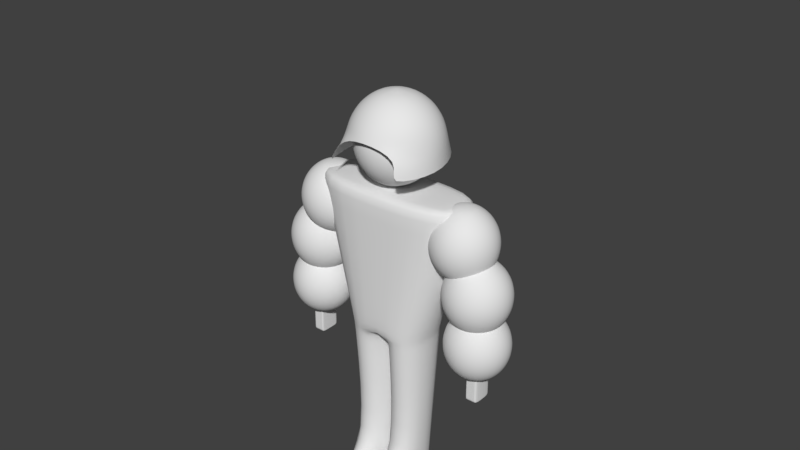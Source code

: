 # Source: knight_model_base.blend  (saved by Blender 2.79.0; exported with 4.5.12 LTS)
import bpy
from mathutils import Matrix  # noqa: F401  (used for matrix-valued properties, if any)

bpy.ops.wm.read_factory_settings(use_empty=True)
scene = bpy.context.scene
scene.name = 'Scene'

# ---- collections
col_collection_1 = bpy.data.collections.new('Collection 1'); scene.collection.children.link(col_collection_1)

# ---- world
world_world = bpy.data.worlds.new('World'); scene.world = world_world
world_world.color = (0.05088, 0.05088, 0.05088)
world_world.use_sun_shadow = False
world_world.sun_shadow_jitter_overblur = 0.0
world_world.cycles.sampling_method = 'MANUAL'

# ---- meshes
me_cube_001 = bpy.data.meshes.new('Cube.001')
me_cube_001.from_pydata([(1.548, -1.173, -1.858), (3.139, -1.173, 3.549), (1.548, 1.173, -1.858), (3.139, 1.173, 3.549), (2.774, 1.342, 2.274), (2.774, -2.754e-07, 3.617), (3.137, 0.3632, 3.514), (3.445, 0.6711, 3.223), (3.651, 0.8768, 2.788), (3.723, 0.9491, 2.274), (3.651, 0.8768, 1.761), (3.445, 0.6711, 1.325), (3.137, 0.3632, 1.034), (3.288, -1.354e-07, 3.514), (3.723, -1.154e-07, 3.223), (4.014, -1.154e-07, 2.788), (4.116, -1.554e-07, 2.274), (4.014, -1.154e-07, 1.761), (3.723, -1.154e-07, 1.325), (3.288, -1.354e-07, 1.034), (2.774, -1.321e-07, 0.9322), (3.137, -0.3632, 3.514), (3.445, -0.6711, 3.223), (3.651, -0.8768, 2.788), (3.723, -0.9491, 2.274), (3.651, -0.8768, 1.761), (3.445, -0.6711, 1.325), (3.137, -0.3632, 1.034), (2.774, -0.5136, 3.514), (2.774, -0.9491, 3.223), (2.774, -1.24, 2.788), (2.774, -1.342, 2.274), (2.774, -1.24, 1.761), (2.774, -0.9491, 1.325), (2.774, -0.5136, 1.034), (2.411, -0.3632, 3.514), (2.103, -0.6711, 3.223), (1.897, -0.8768, 2.788), (1.825, -0.9491, 2.274), (1.897, -0.8768, 1.761), (2.103, -0.6711, 1.325), (2.411, -0.3632, 1.034), (2.26, -1.154e-07, 3.514), (1.825, -1.154e-07, 3.223), (1.534, -1.954e-07, 2.788), (1.432, -1.154e-07, 2.274), (1.534, -1.954e-07, 1.761), (1.825, -1.154e-07, 1.325), (2.26, -1.154e-07, 1.034), (2.411, 0.3632, 3.514), (2.103, 0.6711, 3.223), (1.897, 0.8768, 2.788), (1.825, 0.9491, 2.274), (1.897, 0.8768, 1.761), (2.103, 0.6711, 1.325), (2.411, 0.3632, 1.034), (2.774, 0.5136, 3.514), (2.774, 0.9491, 3.223), (2.774, 1.24, 2.788), (2.774, 1.24, 1.761), (2.774, 0.9491, 1.325), (2.774, 0.5136, 1.034), (3.369, 1.346, 0.5705), (3.369, -4.245e-08, 1.916), (3.733, 0.3642, 1.814), (4.042, 0.673, 1.522), (4.248, 0.8793, 1.086), (4.321, 0.9517, 0.5705), (4.248, 0.8793, 0.05542), (4.042, 0.673, -0.3812), (3.733, 0.3642, -0.673), (3.884, 9.794e-08, 1.814), (4.321, 1.18e-07, 1.522), (4.613, 1.18e-07, 1.086), (4.715, 7.788e-08, 0.5705), (4.613, 1.18e-07, 0.05542), (4.321, 1.18e-07, -0.3812), (3.884, 9.794e-08, -0.673), (3.369, 1.013e-07, -0.7754), (3.733, -0.3642, 1.814), (4.042, -0.673, 1.522), (4.248, -0.8793, 1.086), (4.321, -0.9517, 0.5705), (4.248, -0.8793, 0.05542), (4.042, -0.673, -0.3812), (3.733, -0.3642, -0.673), (3.369, -0.5151, 1.814), (3.369, -0.9517, 1.522), (3.369, -1.243, 1.086), (3.369, -1.346, 0.5705), (3.369, -1.243, 0.05542), (3.369, -0.9517, -0.3812), (3.369, -0.5151, -0.673), (3.005, -0.3642, 1.814), (2.696, -0.673, 1.522), (2.49, -0.8793, 1.086), (2.417, -0.9517, 0.5705), (2.49, -0.8793, 0.05542), (2.696, -0.673, -0.3812), (3.005, -0.3642, -0.673), (2.854, 1.18e-07, 1.814), (2.417, 1.18e-07, 1.522), (2.126, 3.777e-08, 1.086), (2.023, 1.18e-07, 0.5705), (2.126, 3.777e-08, 0.05542), (2.417, 1.18e-07, -0.3812), (2.854, 1.18e-07, -0.673), (3.005, 0.3642, 1.814), (2.696, 0.673, 1.522), (2.49, 0.8793, 1.086), (2.417, 0.9517, 0.5705), (2.49, 0.8793, 0.05542), (2.696, 0.673, -0.3812), (3.005, 0.3642, -0.673), (3.369, 0.5151, 1.814), (3.369, 0.9517, 1.522), (3.369, 1.243, 1.086), (3.369, 1.243, 0.05542), (3.369, 0.9517, -0.3812), (3.369, 0.5151, -0.673), (3.438, 1.304, -1.259), (3.438, 2.127e-07, 0.04554), (3.791, 0.3529, -0.05375), (4.09, 0.6522, -0.3365), (4.29, 0.8521, -0.7596), (4.36, 0.9223, -1.259), (4.29, 0.8521, -1.758), (4.09, 0.6522, -2.181), (3.791, 0.3529, -2.464), (3.937, 3.487e-07, -0.05375), (4.36, 3.682e-07, -0.3365), (4.643, 3.682e-07, -0.7596), (4.742, 3.293e-07, -1.259), (4.643, 3.682e-07, -1.758), (4.36, 3.682e-07, -2.181), (3.937, 3.487e-07, -2.464), (3.438, 3.519e-07, -2.563), (3.791, -0.3529, -0.05375), (4.09, -0.6522, -0.3365), (4.29, -0.8521, -0.7596), (4.36, -0.9223, -1.259), (4.29, -0.8521, -1.758), (4.09, -0.6522, -2.181), (3.791, -0.3529, -2.464), (3.438, -0.4991, -0.05375), (3.438, -0.9223, -0.3365), (3.438, -1.205, -0.7596), (3.438, -1.304, -1.259), (3.438, -1.205, -1.758), (3.438, -0.9223, -2.181), (3.438, -0.4991, -2.464), (3.085, -0.3529, -0.05375), (2.786, -0.6522, -0.3365), (2.586, -0.8521, -0.7596), (2.516, -0.9223, -1.259), (2.586, -0.8521, -1.758), (2.786, -0.6522, -2.181), (3.085, -0.3529, -2.464), (2.939, 3.682e-07, -0.05375), (2.516, 3.682e-07, -0.3365), (2.233, 2.904e-07, -0.7596), (2.134, 3.682e-07, -1.259), (2.233, 2.904e-07, -1.758), (2.516, 3.682e-07, -2.181), (2.939, 3.682e-07, -2.464), (3.085, 0.3529, -0.05375), (2.786, 0.6522, -0.3365), (2.586, 0.8521, -0.7596), (2.516, 0.9223, -1.259), (2.586, 0.8521, -1.758), (2.786, 0.6522, -2.181), (3.085, 0.3529, -2.464), (3.438, 0.4991, -0.05375), (3.438, 0.9223, -0.3365), (3.438, 1.205, -0.7596), (3.438, 1.205, -1.758), (3.438, 0.9223, -2.181), (3.438, 0.4991, -2.464), (0.0, 1.173, -1.858), (2.384e-07, 1.173, 3.549), (0.0, -1.173, -1.858), (2.384e-07, -1.173, 3.549), (3.088, 1.173, 3.375), (3.088, -1.173, 3.375), (2.353e-07, -1.173, 3.375), (2.353e-07, 1.173, 3.375), (1.736, 1.173, -1.22), (1.736, -1.173, -1.22), (0.0, -1.173, -1.22), (0.0, 1.173, -1.22), (0.0, 1.669, 5.065), (0.0, -6.687e-07, 6.61), (0.3829, 0.4517, 6.493), (0.7658, 0.8347, 6.158), (1.022, 1.091, 5.656), (1.112, 1.18, 5.065), (1.022, 1.091, 4.474), (0.7658, 0.8347, 3.972), (0.3829, 0.4517, 3.637), (0.57, -4.945e-07, 6.493), (1.112, -4.697e-07, 6.158), (1.473, -4.697e-07, 5.656), (1.601, -5.194e-07, 5.065), (1.473, -4.697e-07, 4.474), (1.112, -4.697e-07, 3.972), (0.57, -4.945e-07, 3.637), (0.0, -4.904e-07, 3.52), (0.3829, -0.4517, 6.493), (0.7658, -0.8347, 6.158), (1.022, -1.091, 5.656), (1.112, -1.18, 5.065), (1.022, -1.091, 4.474), (0.7658, -0.8347, 3.972), (0.3829, -0.4517, 3.637), (0.0, -0.6388, 6.493), (0.0, -1.18, 6.158), (0.0, -1.542, 5.656), (0.0, -1.669, 5.065), (0.0, -1.542, 4.474), (0.0, -1.18, 3.972), (0.0, -0.6388, 3.637), (0.0, 0.6388, 6.493), (0.0, 1.18, 6.158), (0.0, 1.542, 5.656), (0.0, 1.542, 4.474), (0.0, 1.18, 3.972), (0.0, 0.6388, 3.637), (0.0, 1.822, 5.124), (0.0, -0.005856, 6.816), (0.5119, 0.4888, 6.687), (0.9312, 0.9081, 6.32), (1.211, 1.188, 5.771), (1.31, 1.287, 5.124), (1.206, 1.59, 4.476), (0.7167, -0.005856, 6.687), (1.31, -0.005856, 6.32), (1.706, -0.005856, 5.771), (1.845, -0.005856, 5.124), (1.958, -0.2257, 4.476), (0.5119, -0.5005, 6.687), (0.9312, -0.9198, 6.32), (1.211, -1.2, 5.771), (1.31, -1.298, 5.124), (1.206, -2.042, 4.476), (0.0, -0.7053, 6.687), (0.0, -1.298, 6.32), (0.0, -1.695, 5.771), (0.0, -1.834, 5.636), (0.0, 0.6936, 6.687), (0.0, 1.287, 6.32), (0.0, 1.683, 5.771), (0.0, 2.342, 4.476), (0.0, -0.005857, 12.11), (1.281, -0.632, -8.244), (1.281, 0.632, -8.244), (0.09947, 0.632, -8.244), (0.09947, -0.632, -8.244), (0.0958, -0.652, -8.244), (1.277, -0.652, -8.244), (1.277, 0.652, -8.244), (0.0958, 0.652, -8.244), (1.535, -1.149, -2.154), (0.00445, 1.149, -2.154), (0.00445, -1.149, -2.154), (1.535, 1.149, -2.154), (0.07349, -0.7734, -6.745), (1.34, 0.7734, -6.745), (1.34, -0.7734, -6.745), (0.07349, 0.7734, -6.745), (1.005, -1.806, -8.244), (0.3799, -1.806, -8.244), (0.378, -1.817, -8.244), (1.003, -1.817, -8.244), (0.3662, -1.881, -7.242), (1.036, -1.881, -7.242), (3.713, -0.3504, -3.373), (3.713, -0.3504, -2.422), (3.268, -0.3504, -3.373), (3.268, -0.3504, -2.422), (3.713, 0.3999, -3.373), (3.713, 0.3999, -2.422), (3.268, 0.3999, -3.373), (3.268, 0.3999, -2.422), (3.713, -0.3504, -2.422), (3.268, -0.3504, -2.422), (3.268, 0.3999, -2.422), (3.713, 0.3999, -2.422), (3.268, -0.3504, -3.373), (3.268, 0.3999, -3.373), (3.713, 0.3999, -3.373), (3.713, -0.3504, -3.373), (3.631, -0.3504, -3.373), (3.631, -0.3504, -2.422), (3.631, 0.3999, -3.373), (3.631, 0.3999, -2.422), (3.631, 0.3999, -2.422), (3.631, -0.3504, -2.422), (3.631, -0.3504, -3.373), (3.631, 0.3999, -3.373), (3.291, -0.3504, -2.422), (3.291, 0.3999, -3.373), (3.291, -0.3504, -2.422), (3.291, -0.3504, -3.373), (3.291, -0.3504, -3.373), (3.291, 0.3999, -2.422), (3.291, 0.3999, -2.422), (3.291, 0.3999, -3.373)], [(228, 252)], [(185, 179, 3, 182), (182, 3, 1, 183), (267, 265, 273, 274), (56, 5, 6), (20, 61, 12), (60, 59, 10, 11), (4, 58, 8, 9), (57, 56, 6, 7), (61, 60, 11, 12), (59, 4, 9, 10), (58, 57, 7, 8), (9, 8, 15, 16), (7, 6, 13, 14), (12, 11, 18, 19), (10, 9, 16, 17), (8, 7, 14, 15), (6, 5, 13), (20, 12, 19), (11, 10, 17, 18), (19, 18, 26, 27), (17, 16, 24, 25), (15, 14, 22, 23), (13, 5, 21), (20, 19, 27), (18, 17, 25, 26), (16, 15, 23, 24), (14, 13, 21, 22), (23, 22, 29, 30), (21, 5, 28), (20, 27, 34), (26, 25, 32, 33), (24, 23, 30, 31), (22, 21, 28, 29), (27, 26, 33, 34), (25, 24, 31, 32), (20, 34, 41), (33, 32, 39, 40), (31, 30, 37, 38), (29, 28, 35, 36), (34, 33, 40, 41), (32, 31, 38, 39), (30, 29, 36, 37), (28, 5, 35), (36, 35, 42, 43), (41, 40, 47, 48), (39, 38, 45, 46), (37, 36, 43, 44), (35, 5, 42), (20, 41, 48), (40, 39, 46, 47), (38, 37, 44, 45), (48, 47, 54, 55), (46, 45, 52, 53), (44, 43, 50, 51), (42, 5, 49), (20, 48, 55), (47, 46, 53, 54), (45, 44, 51, 52), (43, 42, 49, 50), (49, 5, 56), (20, 55, 61), (54, 53, 59, 60), (52, 51, 58, 4), (50, 49, 56, 57), (55, 54, 60, 61), (53, 52, 4, 59), (51, 50, 57, 58), (114, 63, 64), (78, 119, 70), (118, 117, 68, 69), (62, 116, 66, 67), (115, 114, 64, 65), (119, 118, 69, 70), (117, 62, 67, 68), (116, 115, 65, 66), (67, 66, 73, 74), (65, 64, 71, 72), (70, 69, 76, 77), (68, 67, 74, 75), (66, 65, 72, 73), (64, 63, 71), (78, 70, 77), (69, 68, 75, 76), (77, 76, 84, 85), (75, 74, 82, 83), (73, 72, 80, 81), (71, 63, 79), (78, 77, 85), (76, 75, 83, 84), (74, 73, 81, 82), (72, 71, 79, 80), (81, 80, 87, 88), (79, 63, 86), (78, 85, 92), (84, 83, 90, 91), (82, 81, 88, 89), (80, 79, 86, 87), (85, 84, 91, 92), (83, 82, 89, 90), (78, 92, 99), (91, 90, 97, 98), (89, 88, 95, 96), (87, 86, 93, 94), (92, 91, 98, 99), (90, 89, 96, 97), (88, 87, 94, 95), (86, 63, 93), (94, 93, 100, 101), (99, 98, 105, 106), (97, 96, 103, 104), (95, 94, 101, 102), (93, 63, 100), (78, 99, 106), (98, 97, 104, 105), (96, 95, 102, 103), (106, 105, 112, 113), (104, 103, 110, 111), (102, 101, 108, 109), (100, 63, 107), (78, 106, 113), (105, 104, 111, 112), (103, 102, 109, 110), (101, 100, 107, 108), (107, 63, 114), (78, 113, 119), (112, 111, 117, 118), (110, 109, 116, 62), (108, 107, 114, 115), (113, 112, 118, 119), (111, 110, 62, 117), (109, 108, 115, 116), (172, 121, 122), (136, 177, 128), (176, 175, 126, 127), (120, 174, 124, 125), (173, 172, 122, 123), (177, 176, 127, 128), (175, 120, 125, 126), (174, 173, 123, 124), (125, 124, 131, 132), (123, 122, 129, 130), (128, 127, 134, 135), (126, 125, 132, 133), (124, 123, 130, 131), (122, 121, 129), (136, 128, 135), (127, 126, 133, 134), (135, 134, 142, 143), (133, 132, 140, 141), (131, 130, 138, 139), (129, 121, 137), (136, 135, 143), (134, 133, 141, 142), (132, 131, 139, 140), (130, 129, 137, 138), (139, 138, 145, 146), (137, 121, 144), (136, 143, 150), (142, 141, 148, 149), (140, 139, 146, 147), (138, 137, 144, 145), (143, 142, 149, 150), (141, 140, 147, 148), (136, 150, 157), (149, 148, 155, 156), (147, 146, 153, 154), (145, 144, 151, 152), (150, 149, 156, 157), (148, 147, 154, 155), (146, 145, 152, 153), (144, 121, 151), (152, 151, 158, 159), (157, 156, 163, 164), (155, 154, 161, 162), (153, 152, 159, 160), (151, 121, 158), (136, 157, 164), (156, 155, 162, 163), (154, 153, 160, 161), (164, 163, 170, 171), (162, 161, 168, 169), (160, 159, 166, 167), (158, 121, 165), (136, 164, 171), (163, 162, 169, 170), (161, 160, 167, 168), (159, 158, 165, 166), (165, 121, 172), (136, 171, 177), (170, 169, 175, 176), (168, 167, 174, 120), (166, 165, 172, 173), (171, 170, 176, 177), (169, 168, 120, 175), (167, 166, 173, 174), (3, 179, 181, 1), (183, 1, 181, 184), (187, 183, 184, 188), (186, 182, 183, 187), (189, 185, 182, 186), (178, 189, 186, 2), (2, 186, 187, 0), (0, 187, 188, 180), (223, 222, 193, 194), (221, 191, 192), (206, 226, 198), (225, 224, 196, 197), (190, 223, 194, 195), (222, 221, 192, 193), (226, 225, 197, 198), (224, 190, 195, 196), (197, 196, 203, 204), (195, 194, 201, 202), (193, 192, 199, 200), (198, 197, 204, 205), (196, 195, 202, 203), (194, 193, 200, 201), (192, 191, 199), (206, 198, 205), (205, 204, 212, 213), (203, 202, 210, 211), (201, 200, 208, 209), (199, 191, 207), (206, 205, 213), (204, 203, 211, 212), (202, 201, 209, 210), (200, 199, 207, 208), (211, 210, 217, 218), (209, 208, 215, 216), (207, 191, 214), (206, 213, 220), (212, 211, 218, 219), (210, 209, 216, 217), (208, 207, 214, 215), (213, 212, 219, 220), (250, 249, 230, 231), (248, 228, 229), (227, 250, 231, 232), (249, 248, 229, 230), (251, 227, 232, 233), (232, 231, 236, 237), (230, 229, 234, 235), (233, 232, 237, 238), (231, 230, 235, 236), (229, 228, 234), (238, 237, 242, 243), (236, 235, 240, 241), (234, 228, 239), (237, 236, 241, 242), (235, 234, 239, 240), (241, 240, 245, 246), (239, 228, 244), (242, 241, 246, 247), (240, 239, 244, 245), (255, 254, 253, 256), (260, 259, 254, 255), (257, 260, 255, 256), (259, 258, 253, 254), (266, 267, 258, 259), (265, 268, 260, 257), (268, 266, 259, 260), (265, 257, 271, 273), (0, 180, 263, 261), (178, 2, 264, 262), (180, 178, 262, 263), (2, 0, 261, 264), (261, 263, 265, 267), (262, 264, 266, 268), (263, 262, 268, 265), (264, 261, 267, 266), (272, 271, 270, 269), (274, 273, 271, 272), (258, 267, 274, 272), (257, 256, 270, 271), (253, 258, 272, 269), (256, 253, 269, 270), (301, 299, 278, 284), (284, 278, 282, 285), (295, 294, 280, 286), (286, 280, 276, 283), (291, 293, 279, 275), (294, 292, 276, 280), (289, 286, 283, 290), (298, 295, 286, 289), (287, 284, 285, 288), (302, 301, 284, 287), (303, 302, 287, 277), (277, 287, 288, 281), (293, 298, 289, 279), (279, 289, 290, 275), (300, 306, 298, 293), (275, 290, 297, 291), (290, 283, 296, 297), (306, 305, 295, 298), (304, 299, 292, 294), (303, 300, 293, 291), (305, 304, 294, 295), (283, 276, 292, 296), (285, 282, 304, 305), (277, 281, 300, 303), (282, 278, 299, 304), (288, 285, 305, 306), (281, 288, 306, 300), (291, 297, 302, 303), (297, 296, 301, 302), (296, 292, 299, 301)])
me_cube_001.polygons.foreach_set('use_smooth', [1, 1, 1, 1, 1, 1, 1, 1, 1, 1, 1, 1, 1, 1, 1, 1, 1, 1, 1, 1, 1, 1, 1, 1, 1, 1, 1, 1, 1, 1, 1, 1, 1, 1, 1, 1, 1, 1, 1, 1, 1, 1, 1, 1, 1, 1, 1, 1, 1, 1, 1, 1, 1, 1, 1, 1, 1, 1, 1, 1, 1, 1, 1, 1, 1, 1, 1, 1, 1, 1, 1, 1, 1, 1, 1, 1, 1, 1, 1, 1, 1, 1, 1, 1, 1, 1, 1, 1, 1, 1, 1, 1, 1, 1, 1, 1, 1, 1, 1, 1, 1, 1, 1, 1, 1, 1, 1, 1, 1, 1, 1, 1, 1, 1, 1, 1, 1, 1, 1, 1, 1, 1, 1, 1, 1, 1, 1, 1, 1, 1, 1, 1, 1, 1, 1, 1, 1, 1, 1, 1, 1, 1, 1, 1, 1, 1, 1, 1, 1, 1, 1, 1, 1, 1, 1, 1, 1, 1, 1, 1, 1, 1, 1, 1, 1, 1, 1, 1, 1, 1, 1, 1, 1, 1, 1, 1, 1, 1, 1, 1, 1, 1, 1, 1, 1, 1, 1, 1, 1, 1, 1, 1, 1, 1, 1, 1, 1, 1, 1, 1, 1, 1, 1, 1, 1, 1, 1, 1, 1, 1, 1, 1, 1, 1, 1, 1, 1, 1, 1, 1, 1, 1, 1, 1, 1, 1, 1, 1, 1, 1, 1, 1, 1, 1, 1, 1, 1, 1, 1, 1, 1, 1, 1, 1, 1, 1, 1, 1, 1, 1, 1, 1, 1, 1, 1, 1, 1, 1, 1, 1, 1, 1, 1, 1, 1, 1, 1, 1, 1, 1, 1, 1, 1, 1, 1, 1, 0, 0, 0, 0, 0, 0, 0, 0, 0, 0, 0, 0, 0, 0, 0, 0, 0, 0, 0, 0, 0, 0, 0, 0, 0, 0, 0, 0, 0, 0])
me_cube_001.use_remesh_preserve_volume = False
me_cube_001.use_remesh_preserve_attributes = False
me_cube_001.use_mirror_vertex_groups = False
me_cube_001.update()

# ---- objects
ob_cube = bpy.data.objects.new('Cube', me_cube_001)

# ---- transforms, parenting, visibility, modifiers, constraints
ob_cube.location = (0.0, 0.0, 0.0)
ob_cube.lineart.crease_threshold = 0.0
_m = ob_cube.modifiers.new('Mirror', 'MIRROR')
_m.use_clip = True
_m = ob_cube.modifiers.new('Subsurf', 'SUBSURF')
_m.uv_smooth = 'PRESERVE_CORNERS'
_m.quality = 2
_m.levels = 2
_m.show_only_control_edges = False

# ---- collection membership
col_collection_1.objects.link(ob_cube)

# ---- scene / render settings (as saved in the file)
scene.frame_start = 1; scene.frame_end = 250; scene.frame_set(0)
scene.render.engine = 'BLENDER_EEVEE_NEXT'
scene.render.resolution_percentage = 50
scene.render.dither_intensity = 0.0
scene.cycles.use_denoising = False
scene.cycles.samples = 128
scene.cycles.sampling_pattern = 'TABULATED_SOBOL'
scene.cycles.use_adaptive_sampling = False
scene.cycles.use_light_tree = False
scene.cycles.blur_glossy = 0.0
scene.cycles.sample_clamp_indirect = 0.0
scene.view_settings.view_transform = 'Standard'
bpy.context.view_layer.update()

# ---- added for rendering (the .blend has no active camera and no usable light): camera, sun
cam_auto = bpy.data.cameras.new('AutoCamera')
cam_auto.lens = 50.0
cam_auto.sensor_width = 36.0
cam_auto.clip_end = 1000.0
ob_auto_camera = bpy.data.objects.new('AutoCamera', cam_auto)
scene.collection.objects.link(ob_auto_camera)
ob_auto_camera.location = (21.1669, -25.2499, 18.8651)
ob_auto_camera.rotation_euler = (1.09748, -7.21219e-08, 0.694738)
scene.camera = ob_auto_camera
light_auto_sun = bpy.data.lights.new('AutoSun', 'SUN')
light_auto_sun.energy = 3.0
light_auto_sun.angle = 0.0523599
ob_auto_sun = bpy.data.objects.new('AutoSun', light_auto_sun)
scene.collection.objects.link(ob_auto_sun)
ob_auto_sun.rotation_euler = (0.872665, 0.174533, 0.523599)
bpy.context.view_layer.update()
